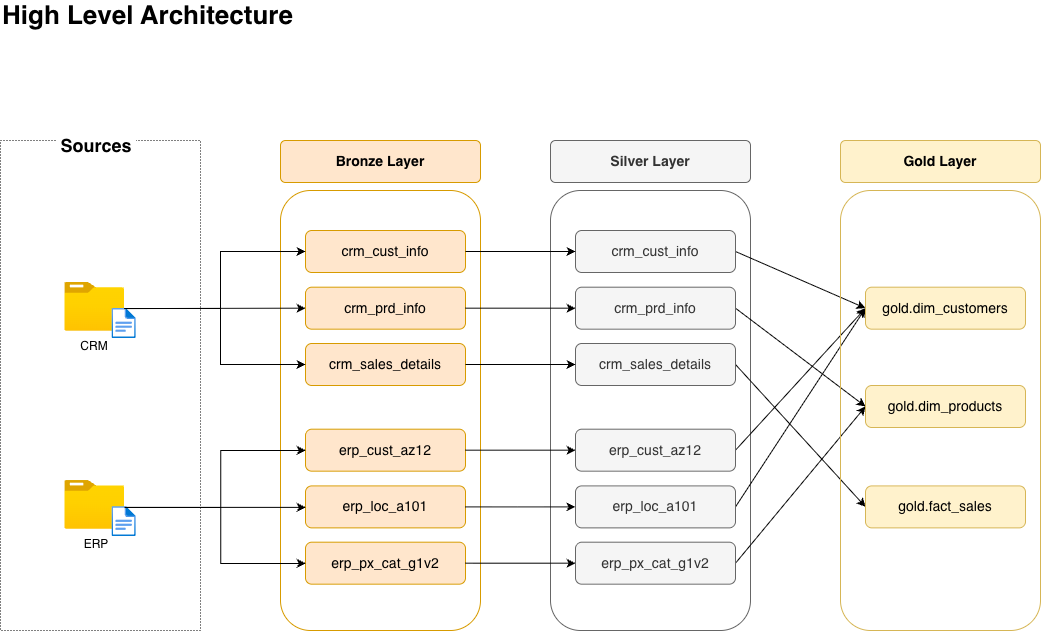

The diagram above was exported from draw.io. Its source (the exported page's mxGraphModel, read from the mxfile embedded in the PNG):
<mxGraphModel dx="1086" dy="851" grid="1" gridSize="10" guides="1" tooltips="1" connect="1" arrows="1" fold="1" page="1" pageScale="1" pageWidth="850" pageHeight="1100" math="0" shadow="0">
  <root>
    <mxCell id="0" />
    <mxCell id="1" parent="0" />
    <mxCell id="o4MUvPXOJtelFTCpJmwl-1" parent="1" style="rounded=0;whiteSpace=wrap;html=1;fillColor=none;dashed=1;dashPattern=1 2;" value="" vertex="1">
      <mxGeometry height="490" width="200" x="40" y="150" as="geometry" />
    </mxCell>
    <mxCell id="o4MUvPXOJtelFTCpJmwl-4" parent="1" style="text;html=1;whiteSpace=wrap;strokeColor=none;fillColor=default;align=center;verticalAlign=middle;rounded=0;strokeWidth=1;" value="&lt;font style=&quot;font-size: 18px;&quot;&gt;&lt;b style=&quot;&quot;&gt;Sources&lt;/b&gt;&lt;/font&gt;" vertex="1">
      <mxGeometry height="30" width="80" x="96" y="140" as="geometry" />
    </mxCell>
    <mxCell id="o4MUvPXOJtelFTCpJmwl-9" parent="1" style="rounded=1;whiteSpace=wrap;html=1;fillColor=none;strokeColor=#d79b00;roundedPerimeter=1;" value="" vertex="1">
      <mxGeometry height="440" width="200" x="320" y="200" as="geometry" />
    </mxCell>
    <mxCell id="o4MUvPXOJtelFTCpJmwl-10" parent="1" style="rounded=1;whiteSpace=wrap;html=1;fontStyle=1;fillColor=#ffe6cc;strokeColor=#d79b00;arcSize=12;roundedPerimeter=1;" value="&lt;font style=&quot;font-size: 14px;&quot;&gt;Bronze Layer&lt;/font&gt;" vertex="1">
      <mxGeometry height="42" width="200" x="320" y="150" as="geometry" />
    </mxCell>
    <mxCell id="o4MUvPXOJtelFTCpJmwl-19" parent="1" style="image;aspect=fixed;html=1;align=center;fontSize=12;image=img/lib/azure2/general/Folder_Blank.svg;points=[[0.5,0.083,0],[0.5,1,0],[0.003,0.5,0],[0.998,0.554,0],[0.99,0.114,0],[0.987,0.996,0],[0.013,0.996,0],[0.013,0.004,0]];labelPerimeter=1;" value="" vertex="1">
      <mxGeometry height="48.69" width="60" x="104.19" y="292" as="geometry" />
    </mxCell>
    <mxCell id="o4MUvPXOJtelFTCpJmwl-33" parent="1" style="image;aspect=fixed;html=1;align=center;fontSize=12;image=img/lib/azure2/general/File.svg;points=[[0.5,0.003,0],[0.5,0.998,0],[0,0.5,0],[1,0.5,0],[0.984,0.32,0],[0.993,0.985,0],[0.007,0.985,0],[0.007,0.015,0]];labelPerimeter=1;" value="" vertex="1">
      <mxGeometry height="30" width="24.35" x="151.45" y="318" as="geometry" />
    </mxCell>
    <mxCell id="o4MUvPXOJtelFTCpJmwl-34" parent="1" style="text;html=1;whiteSpace=wrap;strokeColor=none;fillColor=none;align=center;verticalAlign=middle;rounded=0;" value="CRM" vertex="1">
      <mxGeometry height="30" width="60" x="104.19" y="340.68999999999994" as="geometry" />
    </mxCell>
    <mxCell id="o4MUvPXOJtelFTCpJmwl-38" parent="1" style="image;aspect=fixed;html=1;align=center;fontSize=12;image=img/lib/azure2/general/Folder_Blank.svg;points=[[0.5,0.083,0],[0.5,1,0],[0.003,0.5,0],[0.998,0.554,0],[0.99,0.114,0],[0.987,0.996,0],[0.013,0.996,0],[0.013,0.004,0]];labelPerimeter=1;" value="" vertex="1">
      <mxGeometry height="48.69" width="60" x="104.19" y="490.04" as="geometry" />
    </mxCell>
    <mxCell id="o4MUvPXOJtelFTCpJmwl-39" parent="1" style="image;aspect=fixed;html=1;align=center;fontSize=12;image=img/lib/azure2/general/File.svg;points=[[0.5,0.003,0],[0.5,0.998,0],[0,0.5,0],[1,0.5,0],[0.984,0.32,0],[0.993,0.985,0],[0.007,0.985,0],[0.007,0.015,0]];labelPerimeter=1;" value="" vertex="1">
      <mxGeometry height="30" width="24.35" x="151.45" y="516.04" as="geometry" />
    </mxCell>
    <mxCell id="o4MUvPXOJtelFTCpJmwl-40" parent="1" style="text;html=1;whiteSpace=wrap;strokeColor=none;fillColor=none;align=center;verticalAlign=middle;rounded=0;" value="ERP" vertex="1">
      <mxGeometry height="30" width="60" x="106" y="538.73" as="geometry" />
    </mxCell>
    <mxCell id="o4MUvPXOJtelFTCpJmwl-83" parent="1" style="text;html=1;whiteSpace=wrap;strokeColor=none;fillColor=none;align=left;verticalAlign=middle;rounded=0;" value="&lt;font style=&quot;font-size: 26px;&quot;&gt;&lt;b style=&quot;&quot;&gt;High Level Architecture&lt;/b&gt;&lt;/font&gt;" vertex="1">
      <mxGeometry height="30" width="570" x="40" y="10" as="geometry" />
    </mxCell>
    <mxCell id="gDDzVNpKvfpjefn3scQ0-1" parent="1" style="rounded=1;whiteSpace=wrap;html=1;fontStyle=1;fillColor=#ffe6cc;strokeColor=#d79b00;perimeterSpacing=0;roundedPerimeter=1;" value="&lt;font style=&quot;font-size: 14px; font-weight: normal;&quot;&gt;crm_cust_info&lt;/font&gt;" vertex="1">
      <mxGeometry height="42" width="160" x="345" y="240" as="geometry" />
    </mxCell>
    <mxCell id="gDDzVNpKvfpjefn3scQ0-2" parent="1" style="rounded=1;whiteSpace=wrap;html=1;fontStyle=1;fillColor=#ffe6cc;strokeColor=#d79b00;perimeterSpacing=0;roundedPerimeter=1;" value="&lt;font style=&quot;font-size: 14px; font-weight: normal;&quot;&gt;crm_prd_info&lt;/font&gt;" vertex="1">
      <mxGeometry height="42" width="160" x="345" y="296.69" as="geometry" />
    </mxCell>
    <mxCell id="gDDzVNpKvfpjefn3scQ0-3" parent="1" style="rounded=1;whiteSpace=wrap;html=1;fontStyle=1;fillColor=#ffe6cc;strokeColor=#d79b00;perimeterSpacing=0;roundedPerimeter=1;" value="&lt;font style=&quot;font-size: 14px; font-weight: normal;&quot;&gt;crm_sales_details&lt;/font&gt;" vertex="1">
      <mxGeometry height="42" width="160" x="345" y="353" as="geometry" />
    </mxCell>
    <mxCell id="gDDzVNpKvfpjefn3scQ0-4" parent="1" style="rounded=1;whiteSpace=wrap;html=1;fontStyle=1;fillColor=#ffe6cc;strokeColor=#d79b00;perimeterSpacing=0;roundedPerimeter=1;" value="&lt;font style=&quot;font-size: 14px; font-weight: normal;&quot;&gt;erp_cust_az12&lt;/font&gt;" vertex="1">
      <mxGeometry height="42" width="160" x="345" y="438.69" as="geometry" />
    </mxCell>
    <mxCell id="gDDzVNpKvfpjefn3scQ0-5" parent="1" style="rounded=1;whiteSpace=wrap;html=1;fontStyle=1;fillColor=#ffe6cc;strokeColor=#d79b00;perimeterSpacing=0;roundedPerimeter=1;" value="&lt;font style=&quot;font-size: 14px; font-weight: normal;&quot;&gt;erp_loc_a101&lt;/font&gt;" vertex="1">
      <mxGeometry height="42" width="160" x="345" y="495.38" as="geometry" />
    </mxCell>
    <mxCell id="gDDzVNpKvfpjefn3scQ0-6" parent="1" style="rounded=1;whiteSpace=wrap;html=1;fontStyle=1;fillColor=#ffe6cc;strokeColor=#d79b00;perimeterSpacing=0;roundedPerimeter=1;" value="&lt;font style=&quot;font-size: 14px; font-weight: normal;&quot;&gt;erp_px_cat_g1v2&lt;/font&gt;" vertex="1">
      <mxGeometry height="42" width="160" x="345" y="551.69" as="geometry" />
    </mxCell>
    <mxCell id="gDDzVNpKvfpjefn3scQ0-7" edge="1" parent="1" source="o4MUvPXOJtelFTCpJmwl-33" style="endArrow=classic;html=1;rounded=0;defaultLabelBackgroundColor=page;exitX=0.5;exitY=0.003;exitDx=0;exitDy=0;exitPerimeter=0;entryX=0;entryY=0.5;entryDx=0;entryDy=0;" target="gDDzVNpKvfpjefn3scQ0-2" value="">
      <mxGeometry height="50" relative="1" width="50" as="geometry">
        <mxPoint x="290" y="400" as="sourcePoint" />
        <mxPoint x="340" y="350" as="targetPoint" />
      </mxGeometry>
    </mxCell>
    <mxCell id="gDDzVNpKvfpjefn3scQ0-11" edge="1" parent="1" source="o4MUvPXOJtelFTCpJmwl-33" style="endArrow=classic;html=1;rounded=0;defaultLabelBackgroundColor=page;exitX=0.5;exitY=0.003;exitDx=0;exitDy=0;exitPerimeter=0;entryX=0;entryY=0.5;entryDx=0;entryDy=0;" target="gDDzVNpKvfpjefn3scQ0-1" value="">
      <mxGeometry height="50" relative="1" width="50" as="geometry">
        <Array as="points">
          <mxPoint x="260" y="318.09" />
          <mxPoint x="260" y="261" />
        </Array>
        <mxPoint x="290" y="400" as="sourcePoint" />
        <mxPoint x="340" y="350" as="targetPoint" />
      </mxGeometry>
    </mxCell>
    <mxCell id="gDDzVNpKvfpjefn3scQ0-12" edge="1" parent="1" source="o4MUvPXOJtelFTCpJmwl-33" style="endArrow=classic;html=1;rounded=0;defaultLabelBackgroundColor=page;exitX=0.5;exitY=0.003;exitDx=0;exitDy=0;exitPerimeter=0;entryX=0;entryY=0.5;entryDx=0;entryDy=0;" target="gDDzVNpKvfpjefn3scQ0-3" value="">
      <mxGeometry height="50" relative="1" width="50" x="-0.0343" as="geometry">
        <Array as="points">
          <mxPoint x="260" y="318.09" />
          <mxPoint x="260" y="374" />
        </Array>
        <mxPoint x="290" y="400" as="sourcePoint" />
        <mxPoint x="340" y="350" as="targetPoint" />
      </mxGeometry>
    </mxCell>
    <mxCell id="gDDzVNpKvfpjefn3scQ0-17" edge="1" parent="1" style="endArrow=classic;html=1;rounded=0;defaultLabelBackgroundColor=page;exitX=0.5;exitY=0.003;exitDx=0;exitDy=0;exitPerimeter=0;entryX=0;entryY=0.5;entryDx=0;entryDy=0;" value="">
      <mxGeometry height="50" relative="1" width="50" as="geometry">
        <mxPoint x="164.19" y="516.88" as="sourcePoint" />
        <mxPoint x="345.19" y="516.88" as="targetPoint" />
      </mxGeometry>
    </mxCell>
    <mxCell id="gDDzVNpKvfpjefn3scQ0-18" edge="1" parent="1" style="endArrow=classic;html=1;rounded=0;defaultLabelBackgroundColor=page;exitX=0.5;exitY=0.003;exitDx=0;exitDy=0;exitPerimeter=0;entryX=0;entryY=0.5;entryDx=0;entryDy=0;" value="">
      <mxGeometry height="50" relative="1" width="50" as="geometry">
        <Array as="points">
          <mxPoint x="260.19" y="516.97" />
          <mxPoint x="260.19" y="459.88" />
        </Array>
        <mxPoint x="164.19" y="516.88" as="sourcePoint" />
        <mxPoint x="345.19" y="459.88" as="targetPoint" />
      </mxGeometry>
    </mxCell>
    <mxCell id="gDDzVNpKvfpjefn3scQ0-19" edge="1" parent="1" style="endArrow=classic;html=1;rounded=0;defaultLabelBackgroundColor=page;exitX=0.5;exitY=0.003;exitDx=0;exitDy=0;exitPerimeter=0;entryX=0;entryY=0.5;entryDx=0;entryDy=0;" value="">
      <mxGeometry height="50" relative="1" width="50" x="-0.0343" as="geometry">
        <Array as="points">
          <mxPoint x="260.19" y="516.97" />
          <mxPoint x="260.19" y="572.88" />
        </Array>
        <mxPoint x="164.19" y="516.88" as="sourcePoint" />
        <mxPoint x="345.19" y="572.88" as="targetPoint" />
      </mxGeometry>
    </mxCell>
    <mxCell id="7drG2XKF-4Skm7BrRVlE-1" parent="1" style="rounded=1;whiteSpace=wrap;html=1;fillColor=none;strokeColor=#666666;roundedPerimeter=1;fontColor=#333333;" value="" vertex="1">
      <mxGeometry height="440" width="200" x="590" y="200" as="geometry" />
    </mxCell>
    <mxCell id="7drG2XKF-4Skm7BrRVlE-2" parent="1" style="rounded=1;whiteSpace=wrap;html=1;fontStyle=1;fillColor=#f5f5f5;strokeColor=#666666;arcSize=12;roundedPerimeter=1;fontColor=#333333;" value="&lt;font style=&quot;font-size: 14px;&quot;&gt;Silver Layer&lt;/font&gt;" vertex="1">
      <mxGeometry height="42" width="200" x="590" y="150" as="geometry" />
    </mxCell>
    <mxCell id="lBUCGzf6tZ2evFVzDKQK-9" edge="1" parent="1" source="7drG2XKF-4Skm7BrRVlE-3" style="rounded=0;orthogonalLoop=1;jettySize=auto;html=1;exitX=1;exitY=0.5;exitDx=0;exitDy=0;entryX=0;entryY=0.5;entryDx=0;entryDy=0;defaultLabelBackgroundColor=page;" target="lBUCGzf6tZ2evFVzDKQK-3">
      <mxGeometry relative="1" as="geometry" />
    </mxCell>
    <mxCell id="7drG2XKF-4Skm7BrRVlE-3" parent="1" style="rounded=1;whiteSpace=wrap;html=1;fontStyle=1;fillColor=#f5f5f5;strokeColor=#666666;perimeterSpacing=0;roundedPerimeter=1;fontColor=#333333;" value="&lt;font style=&quot;font-size: 14px; font-weight: normal;&quot;&gt;crm_cust_info&lt;/font&gt;" vertex="1">
      <mxGeometry height="42" width="160" x="615" y="240" as="geometry" />
    </mxCell>
    <mxCell id="lBUCGzf6tZ2evFVzDKQK-13" edge="1" parent="1" source="7drG2XKF-4Skm7BrRVlE-4" style="rounded=0;orthogonalLoop=1;jettySize=auto;html=1;exitX=1;exitY=0.5;exitDx=0;exitDy=0;entryX=0;entryY=0.5;entryDx=0;entryDy=0;defaultLabelBackgroundColor=page;" target="lBUCGzf6tZ2evFVzDKQK-5">
      <mxGeometry relative="1" as="geometry" />
    </mxCell>
    <mxCell id="7drG2XKF-4Skm7BrRVlE-4" parent="1" style="rounded=1;whiteSpace=wrap;html=1;fontStyle=1;fillColor=#f5f5f5;strokeColor=#666666;perimeterSpacing=0;roundedPerimeter=1;fontColor=#333333;" value="&lt;font style=&quot;font-size: 14px; font-weight: normal;&quot;&gt;crm_prd_info&lt;/font&gt;" vertex="1">
      <mxGeometry height="42" width="160" x="615" y="296.69000000000005" as="geometry" />
    </mxCell>
    <mxCell id="lBUCGzf6tZ2evFVzDKQK-10" edge="1" parent="1" source="7drG2XKF-4Skm7BrRVlE-5" style="rounded=0;orthogonalLoop=1;jettySize=auto;html=1;exitX=1;exitY=0.5;exitDx=0;exitDy=0;entryX=0;entryY=0.5;entryDx=0;entryDy=0;defaultLabelBackgroundColor=page;" target="lBUCGzf6tZ2evFVzDKQK-7">
      <mxGeometry relative="1" as="geometry" />
    </mxCell>
    <mxCell id="7drG2XKF-4Skm7BrRVlE-5" parent="1" style="rounded=1;whiteSpace=wrap;html=1;fontStyle=1;fillColor=#f5f5f5;strokeColor=#666666;perimeterSpacing=0;roundedPerimeter=1;fontColor=#333333;" value="&lt;font style=&quot;font-size: 14px; font-weight: normal;&quot;&gt;crm_sales_details&lt;/font&gt;" vertex="1">
      <mxGeometry height="42" width="160" x="615" y="353" as="geometry" />
    </mxCell>
    <mxCell id="lBUCGzf6tZ2evFVzDKQK-12" edge="1" parent="1" source="7drG2XKF-4Skm7BrRVlE-6" style="rounded=0;orthogonalLoop=1;jettySize=auto;html=1;exitX=1;exitY=0.5;exitDx=0;exitDy=0;entryX=0;entryY=0.5;entryDx=0;entryDy=0;defaultLabelBackgroundColor=page;" target="lBUCGzf6tZ2evFVzDKQK-3">
      <mxGeometry relative="1" as="geometry" />
    </mxCell>
    <mxCell id="7drG2XKF-4Skm7BrRVlE-6" parent="1" style="rounded=1;whiteSpace=wrap;html=1;fontStyle=1;fillColor=#f5f5f5;strokeColor=#666666;perimeterSpacing=0;roundedPerimeter=1;fontColor=#333333;" value="&lt;font style=&quot;font-size: 14px; font-weight: normal;&quot;&gt;erp_cust_az12&lt;/font&gt;" vertex="1">
      <mxGeometry height="42" width="160" x="615" y="438.69000000000005" as="geometry" />
    </mxCell>
    <mxCell id="lBUCGzf6tZ2evFVzDKQK-11" edge="1" parent="1" source="7drG2XKF-4Skm7BrRVlE-7" style="rounded=0;orthogonalLoop=1;jettySize=auto;html=1;exitX=1;exitY=0.5;exitDx=0;exitDy=0;entryX=0;entryY=0.5;entryDx=0;entryDy=0;defaultLabelBackgroundColor=page;" target="lBUCGzf6tZ2evFVzDKQK-3">
      <mxGeometry relative="1" as="geometry" />
    </mxCell>
    <mxCell id="7drG2XKF-4Skm7BrRVlE-7" parent="1" style="rounded=1;whiteSpace=wrap;html=1;fontStyle=1;fillColor=#f5f5f5;strokeColor=#666666;perimeterSpacing=0;roundedPerimeter=1;fontColor=#333333;" value="&lt;font style=&quot;font-size: 14px; font-weight: normal;&quot;&gt;erp_loc_a101&lt;/font&gt;" vertex="1">
      <mxGeometry height="42" width="160" x="615" y="495.38" as="geometry" />
    </mxCell>
    <mxCell id="lBUCGzf6tZ2evFVzDKQK-14" edge="1" parent="1" source="7drG2XKF-4Skm7BrRVlE-8" style="rounded=0;orthogonalLoop=1;jettySize=auto;html=1;exitX=1;exitY=0.5;exitDx=0;exitDy=0;entryX=0;entryY=0.5;entryDx=0;entryDy=0;defaultLabelBackgroundColor=page;" target="lBUCGzf6tZ2evFVzDKQK-5">
      <mxGeometry relative="1" as="geometry" />
    </mxCell>
    <mxCell id="7drG2XKF-4Skm7BrRVlE-8" parent="1" style="rounded=1;whiteSpace=wrap;html=1;fontStyle=1;fillColor=#f5f5f5;strokeColor=#666666;perimeterSpacing=0;roundedPerimeter=1;fontColor=#333333;" value="&lt;font style=&quot;font-size: 14px; font-weight: normal;&quot;&gt;erp_px_cat_g1v2&lt;/font&gt;" vertex="1">
      <mxGeometry height="42" width="160" x="615" y="551.69" as="geometry" />
    </mxCell>
    <mxCell id="7drG2XKF-4Skm7BrRVlE-9" edge="1" parent="1" source="gDDzVNpKvfpjefn3scQ0-1" style="edgeStyle=orthogonalEdgeStyle;rounded=0;orthogonalLoop=1;jettySize=auto;html=1;exitX=1;exitY=0.5;exitDx=0;exitDy=0;entryX=0;entryY=0.5;entryDx=0;entryDy=0;defaultLabelBackgroundColor=page;endArrow=classic;endFill=1;" target="7drG2XKF-4Skm7BrRVlE-3">
      <mxGeometry relative="1" as="geometry" />
    </mxCell>
    <mxCell id="7drG2XKF-4Skm7BrRVlE-10" edge="1" parent="1" source="gDDzVNpKvfpjefn3scQ0-2" style="edgeStyle=orthogonalEdgeStyle;rounded=0;orthogonalLoop=1;jettySize=auto;html=1;exitX=1;exitY=0.5;exitDx=0;exitDy=0;entryX=0;entryY=0.5;entryDx=0;entryDy=0;defaultLabelBackgroundColor=page;" target="7drG2XKF-4Skm7BrRVlE-4">
      <mxGeometry relative="1" as="geometry" />
    </mxCell>
    <mxCell id="7drG2XKF-4Skm7BrRVlE-11" edge="1" parent="1" source="gDDzVNpKvfpjefn3scQ0-3" style="edgeStyle=orthogonalEdgeStyle;rounded=0;orthogonalLoop=1;jettySize=auto;html=1;exitX=1;exitY=0.5;exitDx=0;exitDy=0;entryX=0;entryY=0.5;entryDx=0;entryDy=0;defaultLabelBackgroundColor=page;" target="7drG2XKF-4Skm7BrRVlE-5">
      <mxGeometry relative="1" as="geometry" />
    </mxCell>
    <mxCell id="7drG2XKF-4Skm7BrRVlE-12" edge="1" parent="1" source="gDDzVNpKvfpjefn3scQ0-4" style="edgeStyle=orthogonalEdgeStyle;rounded=0;orthogonalLoop=1;jettySize=auto;html=1;exitX=1;exitY=0.5;exitDx=0;exitDy=0;entryX=0;entryY=0.5;entryDx=0;entryDy=0;defaultLabelBackgroundColor=page;" target="7drG2XKF-4Skm7BrRVlE-6">
      <mxGeometry relative="1" as="geometry" />
    </mxCell>
    <mxCell id="7drG2XKF-4Skm7BrRVlE-13" edge="1" parent="1" source="gDDzVNpKvfpjefn3scQ0-5" style="edgeStyle=orthogonalEdgeStyle;rounded=0;orthogonalLoop=1;jettySize=auto;html=1;exitX=1;exitY=0.5;exitDx=0;exitDy=0;defaultLabelBackgroundColor=page;" target="7drG2XKF-4Skm7BrRVlE-7">
      <mxGeometry relative="1" as="geometry" />
    </mxCell>
    <mxCell id="7drG2XKF-4Skm7BrRVlE-14" edge="1" parent="1" source="gDDzVNpKvfpjefn3scQ0-6" style="edgeStyle=orthogonalEdgeStyle;rounded=0;orthogonalLoop=1;jettySize=auto;html=1;exitX=1;exitY=0.5;exitDx=0;exitDy=0;entryX=0;entryY=0.5;entryDx=0;entryDy=0;defaultLabelBackgroundColor=page;" target="7drG2XKF-4Skm7BrRVlE-8">
      <mxGeometry relative="1" as="geometry" />
    </mxCell>
    <mxCell id="lBUCGzf6tZ2evFVzDKQK-1" parent="1" style="rounded=1;whiteSpace=wrap;html=1;fillColor=none;strokeColor=#d6b656;roundedPerimeter=1;" value="" vertex="1">
      <mxGeometry height="440" width="200" x="880" y="200" as="geometry" />
    </mxCell>
    <mxCell id="lBUCGzf6tZ2evFVzDKQK-2" parent="1" style="rounded=1;whiteSpace=wrap;html=1;fontStyle=1;fillColor=#fff2cc;strokeColor=#d6b656;arcSize=12;roundedPerimeter=1;" value="&lt;font style=&quot;font-size: 14px;&quot;&gt;Gold Layer&lt;/font&gt;" vertex="1">
      <mxGeometry height="42" width="200" x="880" y="150" as="geometry" />
    </mxCell>
    <mxCell id="lBUCGzf6tZ2evFVzDKQK-3" parent="1" style="rounded=1;whiteSpace=wrap;html=1;fontStyle=1;fillColor=#fff2cc;strokeColor=#d6b656;perimeterSpacing=0;roundedPerimeter=1;" value="&lt;font style=&quot;font-size: 14px; font-weight: normal;&quot;&gt;gold.dim_customers&lt;/font&gt;" vertex="1">
      <mxGeometry height="42" width="160" x="905" y="296.69" as="geometry" />
    </mxCell>
    <mxCell id="lBUCGzf6tZ2evFVzDKQK-5" parent="1" style="rounded=1;whiteSpace=wrap;html=1;fontStyle=1;fillColor=#fff2cc;strokeColor=#d6b656;perimeterSpacing=0;roundedPerimeter=1;" value="&lt;font style=&quot;font-size: 14px; font-weight: normal;&quot;&gt;gold.dim_products&lt;/font&gt;" vertex="1">
      <mxGeometry height="42" width="160" x="905" y="395" as="geometry" />
    </mxCell>
    <mxCell id="lBUCGzf6tZ2evFVzDKQK-7" parent="1" style="rounded=1;whiteSpace=wrap;html=1;fontStyle=1;fillColor=#fff2cc;strokeColor=#d6b656;perimeterSpacing=0;roundedPerimeter=1;" value="&lt;font style=&quot;font-size: 14px; font-weight: normal;&quot;&gt;gold.fact_sales&lt;/font&gt;" vertex="1">
      <mxGeometry height="42" width="160" x="905" y="495.38" as="geometry" />
    </mxCell>
  </root>
</mxGraphModel>